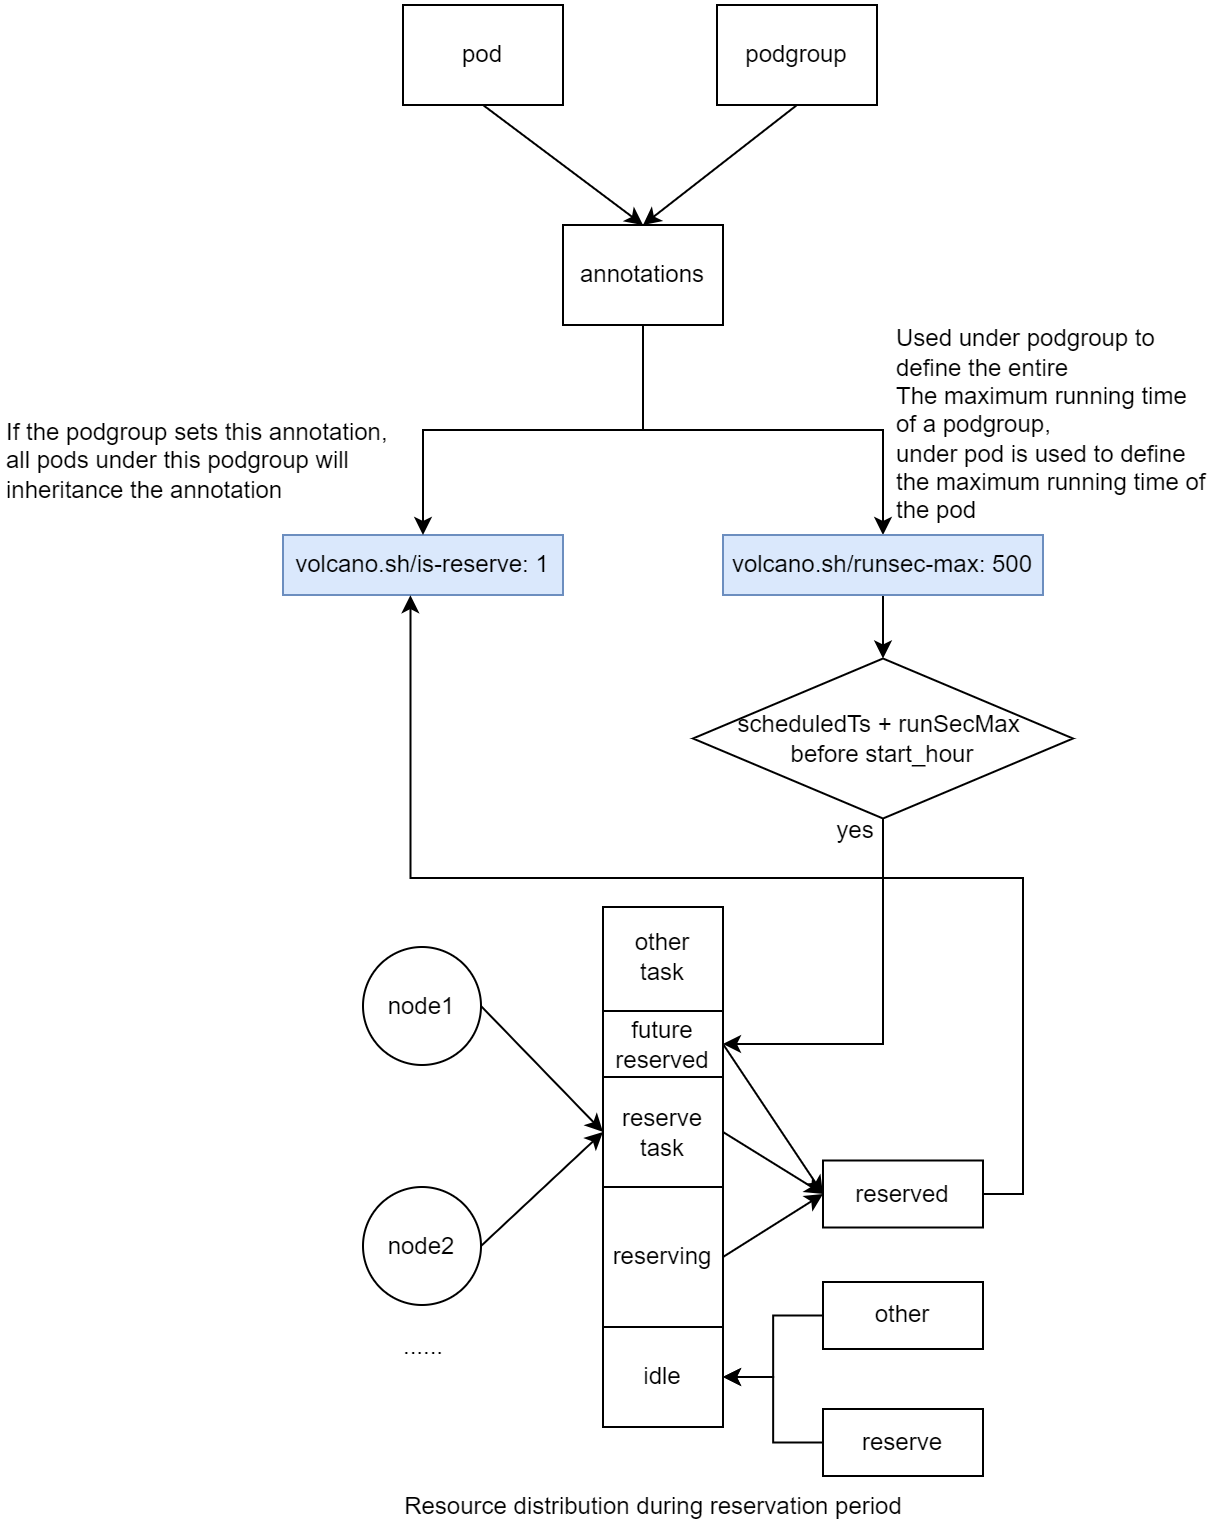

The diagram above was exported from draw.io. Its source (the exported page's mxGraphModel, read from the mxfile embedded in the PNG):
<mxGraphModel dx="2800" dy="812" grid="1" gridSize="10" guides="1" tooltips="1" connect="1" arrows="1" fold="1" page="1" pageScale="1" pageWidth="827" pageHeight="1169" math="0" shadow="0">
  <root>
    <mxCell id="0" />
    <mxCell id="1" parent="0" />
    <mxCell id="2" value="volcano.sh/is-reserve: 1" style="text;html=1;align=center;verticalAlign=middle;whiteSpace=wrap;rounded=0;strokeColor=#6c8ebf;fillColor=#dae8fc;" vertex="1" parent="1">
      <mxGeometry x="818" y="365" width="140" height="30" as="geometry" />
    </mxCell>
    <mxCell id="3" value="pod" style="rounded=0;whiteSpace=wrap;html=1;" vertex="1" parent="1">
      <mxGeometry x="878" y="100" width="80" height="50" as="geometry" />
    </mxCell>
    <mxCell id="4" value="podgroup" style="rounded=0;whiteSpace=wrap;html=1;" vertex="1" parent="1">
      <mxGeometry x="1035" y="100" width="80" height="50" as="geometry" />
    </mxCell>
    <mxCell id="5" style="edgeStyle=orthogonalEdgeStyle;rounded=0;orthogonalLoop=1;jettySize=auto;html=1;exitX=0.5;exitY=1;exitDx=0;exitDy=0;entryX=0.5;entryY=0;entryDx=0;entryDy=0;" edge="1" source="7" target="2" parent="1">
      <mxGeometry relative="1" as="geometry" />
    </mxCell>
    <mxCell id="6" style="edgeStyle=orthogonalEdgeStyle;rounded=0;orthogonalLoop=1;jettySize=auto;html=1;exitX=0.5;exitY=1;exitDx=0;exitDy=0;entryX=0.5;entryY=0;entryDx=0;entryDy=0;" edge="1" source="7" target="26" parent="1">
      <mxGeometry relative="1" as="geometry" />
    </mxCell>
    <mxCell id="7" value="annotations" style="rounded=0;whiteSpace=wrap;html=1;" vertex="1" parent="1">
      <mxGeometry x="958" y="210" width="80" height="50" as="geometry" />
    </mxCell>
    <mxCell id="8" value="" style="endArrow=classic;html=1;rounded=0;entryX=0.5;entryY=0;entryDx=0;entryDy=0;exitX=0.5;exitY=1;exitDx=0;exitDy=0;" edge="1" source="3" target="7" parent="1">
      <mxGeometry width="50" height="50" relative="1" as="geometry">
        <mxPoint x="858" y="180" as="sourcePoint" />
        <mxPoint x="908" y="130" as="targetPoint" />
      </mxGeometry>
    </mxCell>
    <mxCell id="9" value="" style="endArrow=classic;html=1;rounded=0;exitX=0.5;exitY=1;exitDx=0;exitDy=0;entryX=0.5;entryY=0;entryDx=0;entryDy=0;" edge="1" source="4" target="7" parent="1">
      <mxGeometry width="50" height="50" relative="1" as="geometry">
        <mxPoint x="1048" y="330" as="sourcePoint" />
        <mxPoint x="1098" y="280" as="targetPoint" />
      </mxGeometry>
    </mxCell>
    <mxCell id="10" value="" style="rounded=0;whiteSpace=wrap;html=1;" vertex="1" parent="1">
      <mxGeometry x="978" y="551" width="60" height="85" as="geometry" />
    </mxCell>
    <mxCell id="11" value="reserve&lt;div&gt;task&lt;/div&gt;" style="rounded=0;whiteSpace=wrap;html=1;" vertex="1" parent="1">
      <mxGeometry x="978" y="636" width="60" height="55" as="geometry" />
    </mxCell>
    <mxCell id="12" value="reserving" style="rounded=0;whiteSpace=wrap;html=1;" vertex="1" parent="1">
      <mxGeometry x="978" y="691" width="60" height="70" as="geometry" />
    </mxCell>
    <mxCell id="13" value="node1" style="ellipse;whiteSpace=wrap;html=1;aspect=fixed;" vertex="1" parent="1">
      <mxGeometry x="858" y="571" width="59" height="59" as="geometry" />
    </mxCell>
    <mxCell id="14" value="node2" style="ellipse;whiteSpace=wrap;html=1;aspect=fixed;" vertex="1" parent="1">
      <mxGeometry x="858" y="691" width="59" height="59" as="geometry" />
    </mxCell>
    <mxCell id="15" value="......" style="text;html=1;align=center;verticalAlign=middle;resizable=0;points=[];autosize=1;strokeColor=none;fillColor=none;" vertex="1" parent="1">
      <mxGeometry x="867.5" y="756" width="40" height="30" as="geometry" />
    </mxCell>
    <mxCell id="16" value="" style="endArrow=classic;html=1;rounded=0;entryX=0;entryY=0.5;entryDx=0;entryDy=0;exitX=1;exitY=0.5;exitDx=0;exitDy=0;" edge="1" source="13" target="11" parent="1">
      <mxGeometry width="50" height="50" relative="1" as="geometry">
        <mxPoint x="928" y="641" as="sourcePoint" />
        <mxPoint x="928" y="521" as="targetPoint" />
      </mxGeometry>
    </mxCell>
    <mxCell id="17" value="" style="endArrow=classic;html=1;rounded=0;entryX=0;entryY=0.5;entryDx=0;entryDy=0;exitX=1;exitY=0.5;exitDx=0;exitDy=0;" edge="1" source="14" target="11" parent="1">
      <mxGeometry width="50" height="50" relative="1" as="geometry">
        <mxPoint x="938" y="801" as="sourcePoint" />
        <mxPoint x="988" y="751" as="targetPoint" />
      </mxGeometry>
    </mxCell>
    <mxCell id="18" value="idle" style="rounded=0;whiteSpace=wrap;html=1;" vertex="1" parent="1">
      <mxGeometry x="978" y="761" width="60" height="50" as="geometry" />
    </mxCell>
    <mxCell id="19" value="Resource distribution during reservation period" style="text;html=1;align=center;verticalAlign=middle;resizable=0;points=[];autosize=1;strokeColor=none;fillColor=none;" vertex="1" parent="1">
      <mxGeometry x="867.5" y="835.5" width="270" height="30" as="geometry" />
    </mxCell>
    <mxCell id="20" style="edgeStyle=orthogonalEdgeStyle;rounded=0;orthogonalLoop=1;jettySize=auto;html=1;exitX=0;exitY=0.5;exitDx=0;exitDy=0;entryX=1;entryY=0.5;entryDx=0;entryDy=0;" edge="1" source="21" target="18" parent="1">
      <mxGeometry relative="1" as="geometry" />
    </mxCell>
    <mxCell id="21" value="other" style="rounded=0;whiteSpace=wrap;html=1;" vertex="1" parent="1">
      <mxGeometry x="1088" y="738.5" width="80" height="33.5" as="geometry" />
    </mxCell>
    <mxCell id="22" style="edgeStyle=orthogonalEdgeStyle;rounded=0;orthogonalLoop=1;jettySize=auto;html=1;exitX=0;exitY=0.5;exitDx=0;exitDy=0;entryX=1;entryY=0.5;entryDx=0;entryDy=0;" edge="1" source="23" target="18" parent="1">
      <mxGeometry relative="1" as="geometry" />
    </mxCell>
    <mxCell id="23" value="reserve" style="rounded=0;whiteSpace=wrap;html=1;" vertex="1" parent="1">
      <mxGeometry x="1088" y="802" width="80" height="33.5" as="geometry" />
    </mxCell>
    <mxCell id="24" value="reserved" style="rounded=0;whiteSpace=wrap;html=1;" vertex="1" parent="1">
      <mxGeometry x="1088" y="677.75" width="80" height="33.5" as="geometry" />
    </mxCell>
    <mxCell id="25" style="edgeStyle=orthogonalEdgeStyle;rounded=0;orthogonalLoop=1;jettySize=auto;html=1;exitX=0.5;exitY=1;exitDx=0;exitDy=0;entryX=0.5;entryY=0;entryDx=0;entryDy=0;" edge="1" source="26" target="35" parent="1">
      <mxGeometry relative="1" as="geometry" />
    </mxCell>
    <mxCell id="26" value="volcano.sh/runsec-max: 500" style="text;html=1;align=center;verticalAlign=middle;whiteSpace=wrap;rounded=0;strokeColor=#6c8ebf;fillColor=#dae8fc;" vertex="1" parent="1">
      <mxGeometry x="1038" y="365" width="160" height="30" as="geometry" />
    </mxCell>
    <mxCell id="27" value="&lt;div&gt;&lt;span style=&quot;text-wrap: nowrap;&quot;&gt;If the podgroup sets this annotation,&lt;/span&gt;&lt;/div&gt;&lt;div&gt;&lt;span style=&quot;text-wrap: nowrap;&quot;&gt;all pods under this podgroup will&lt;/span&gt;&lt;/div&gt;&lt;div&gt;&lt;span style=&quot;text-wrap: nowrap;&quot;&gt;inheritance the annotation&lt;/span&gt;&lt;/div&gt;" style="text;html=1;align=left;verticalAlign=middle;whiteSpace=wrap;rounded=0;" vertex="1" parent="1">
      <mxGeometry x="678" y="303" width="180" height="50" as="geometry" />
    </mxCell>
    <mxCell id="28" value="&lt;div style=&quot;&quot;&gt;&lt;div&gt;Used under podgroup to define the entire&lt;/div&gt;&lt;div&gt;The maximum running time of a podgroup,&lt;/div&gt;&lt;div&gt;under pod is used to define the maximum running time of the pod&lt;/div&gt;&lt;/div&gt;" style="text;html=1;align=left;verticalAlign=middle;whiteSpace=wrap;rounded=0;" vertex="1" parent="1">
      <mxGeometry x="1123" y="280" width="160" height="60" as="geometry" />
    </mxCell>
    <mxCell id="29" value="future&lt;div&gt;reserved&lt;/div&gt;" style="rounded=0;whiteSpace=wrap;html=1;" vertex="1" parent="1">
      <mxGeometry x="978" y="603" width="60" height="33" as="geometry" />
    </mxCell>
    <mxCell id="30" value="other&lt;div&gt;task&lt;/div&gt;" style="text;html=1;align=center;verticalAlign=middle;whiteSpace=wrap;rounded=0;" vertex="1" parent="1">
      <mxGeometry x="978" y="561" width="60" height="30" as="geometry" />
    </mxCell>
    <mxCell id="31" value="" style="endArrow=classic;html=1;rounded=0;entryX=0;entryY=0.5;entryDx=0;entryDy=0;exitX=1;exitY=0.5;exitDx=0;exitDy=0;" edge="1" source="12" target="24" parent="1">
      <mxGeometry width="50" height="50" relative="1" as="geometry">
        <mxPoint x="1028" y="761" as="sourcePoint" />
        <mxPoint x="1078" y="711" as="targetPoint" />
      </mxGeometry>
    </mxCell>
    <mxCell id="32" value="" style="endArrow=classic;html=1;rounded=0;entryX=0;entryY=0.5;entryDx=0;entryDy=0;exitX=1;exitY=0.5;exitDx=0;exitDy=0;" edge="1" source="11" target="24" parent="1">
      <mxGeometry width="50" height="50" relative="1" as="geometry">
        <mxPoint x="1058" y="661" as="sourcePoint" />
        <mxPoint x="1108" y="611" as="targetPoint" />
      </mxGeometry>
    </mxCell>
    <mxCell id="33" value="" style="endArrow=classic;html=1;rounded=0;entryX=0;entryY=0.5;entryDx=0;entryDy=0;exitX=1;exitY=0.5;exitDx=0;exitDy=0;" edge="1" source="29" target="24" parent="1">
      <mxGeometry width="50" height="50" relative="1" as="geometry">
        <mxPoint x="1048" y="651" as="sourcePoint" />
        <mxPoint x="1098" y="601" as="targetPoint" />
      </mxGeometry>
    </mxCell>
    <mxCell id="34" style="edgeStyle=orthogonalEdgeStyle;rounded=0;orthogonalLoop=1;jettySize=auto;html=1;exitX=0.5;exitY=1;exitDx=0;exitDy=0;entryX=1;entryY=0.5;entryDx=0;entryDy=0;" edge="1" source="35" target="29" parent="1">
      <mxGeometry relative="1" as="geometry" />
    </mxCell>
    <mxCell id="35" value="scheduledTs +&amp;nbsp;runSecMax&amp;nbsp;&lt;div&gt;before start_hour&lt;/div&gt;" style="rhombus;whiteSpace=wrap;html=1;" vertex="1" parent="1">
      <mxGeometry x="1023" y="426.75" width="190" height="80" as="geometry" />
    </mxCell>
    <mxCell id="36" value="yes" style="text;html=1;align=center;verticalAlign=middle;resizable=0;points=[];autosize=1;strokeColor=none;fillColor=none;" vertex="1" parent="1">
      <mxGeometry x="1084" y="498" width="40" height="30" as="geometry" />
    </mxCell>
    <mxCell id="37" style="edgeStyle=orthogonalEdgeStyle;rounded=0;orthogonalLoop=1;jettySize=auto;html=1;exitX=1;exitY=0.5;exitDx=0;exitDy=0;entryX=0.455;entryY=1.003;entryDx=0;entryDy=0;entryPerimeter=0;" edge="1" source="24" target="2" parent="1">
      <mxGeometry relative="1" as="geometry" />
    </mxCell>
  </root>
</mxGraphModel>